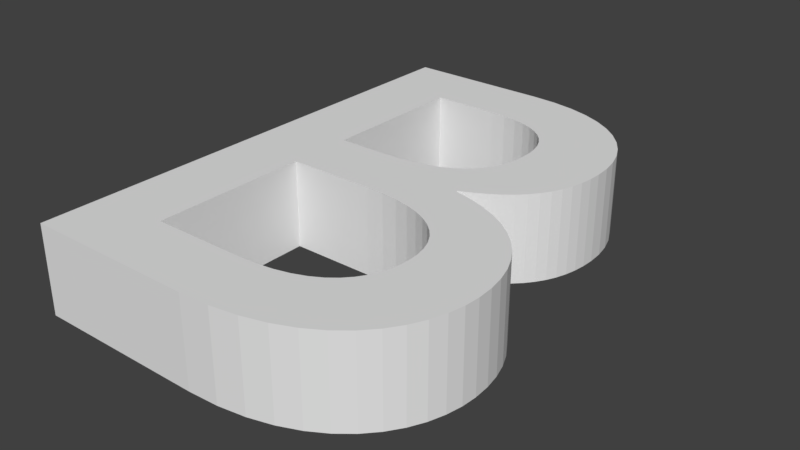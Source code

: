 # Source: B.blend  (saved by Blender 2.79.0; exported with 4.5.12 LTS)
import bpy
from mathutils import Matrix  # noqa: F401  (used for matrix-valued properties, if any)

bpy.ops.wm.read_factory_settings(use_empty=True)
scene = bpy.context.scene
scene.name = 'Scene'

# ---- collections
col_collection_1 = bpy.data.collections.new('Collection 1'); scene.collection.children.link(col_collection_1)

# ---- world
world_world = bpy.data.worlds.new('World'); scene.world = world_world
world_world.color = (0.05088, 0.05088, 0.05088)
world_world.use_sun_shadow = False
world_world.sun_shadow_jitter_overblur = 0.0
world_world.cycles.sampling_method = 'MANUAL'

# ---- meshes
me_cutext = bpy.data.meshes.new('CUText')
me_cutext.from_pydata([(0.075, 0.0, 0.0), (0.309, 0.0, 0.0), (0.3495, 0.001977, 0.0), (0.3857, 0.007648, 0.0), (0.4177, 0.01663, 0.0), (0.4457, 0.02852, 0.0), (0.4698, 0.04294, 0.0), (0.4901, 0.0595, 0.0), (0.5069, 0.07781, 0.0), (0.5203, 0.09748, 0.0), (0.5305, 0.1181, 0.0), (0.5375, 0.1394, 0.0), (0.5417, 0.1608, 0.0), (0.543, 0.182, 0.0), (0.5417, 0.2045, 0.0), (0.5379, 0.2258, 0.0), (0.5317, 0.246, 0.0), (0.5231, 0.2648, 0.0), (0.5123, 0.2823, 0.0), (0.4992, 0.2984, 0.0), (0.4841, 0.3129, 0.0), (0.4669, 0.3259, 0.0), (0.4477, 0.3371, 0.0), (0.4266, 0.3466, 0.0), (0.4037, 0.3543, 0.0), (0.379, 0.36, 0.0), (0.379, 0.362, 0.0), (0.396, 0.3696, 0.0), (0.4114, 0.378, 0.0), (0.4252, 0.3871, 0.0), (0.4375, 0.397, 0.0), (0.4483, 0.4077, 0.0), (0.4576, 0.4192, 0.0), (0.4655, 0.4317, 0.0), (0.4718, 0.445, 0.0), (0.4767, 0.4593, 0.0), (0.4802, 0.4745, 0.0), (0.4823, 0.4908, 0.0), (0.483, 0.508, 0.0), (0.4817, 0.5295, 0.0), (0.4777, 0.5508, 0.0), (0.4709, 0.5715, 0.0), (0.4612, 0.5913, 0.0), (0.4487, 0.61, 0.0), (0.4331, 0.6273, 0.0), (0.4145, 0.6427, 0.0), (0.3928, 0.656, 0.0), (0.3678, 0.6669, 0.0), (0.3396, 0.6751, 0.0), (0.308, 0.6802, 0.0), (0.273, 0.682, 0.0), (0.075, 0.682, 0.0), (0.173, 0.594, 0.0), (0.263, 0.594, 0.0), (0.2842, 0.5931, 0.0), (0.3031, 0.5905, 0.0), (0.3196, 0.5863, 0.0), (0.3339, 0.5807, 0.0), (0.346, 0.5738, 0.0), (0.3563, 0.5656, 0.0), (0.3646, 0.5564, 0.0), (0.3711, 0.5463, 0.0), (0.3761, 0.5354, 0.0), (0.3794, 0.5237, 0.0), (0.3814, 0.5116, 0.0), (0.382, 0.499, 0.0), (0.381, 0.4815, 0.0), (0.3781, 0.4656, 0.0), (0.3731, 0.4512, 0.0), (0.3662, 0.4383, 0.0), (0.3573, 0.4269, 0.0), (0.3464, 0.4171, 0.0), (0.3334, 0.4088, 0.0), (0.3184, 0.402, 0.0), (0.3014, 0.3968, 0.0), (0.2823, 0.393, 0.0), (0.2612, 0.3908, 0.0), (0.238, 0.39, 0.0), (0.173, 0.39, 0.0), (0.173, 0.302, 0.0), (0.291, 0.302, 0.0), (0.3156, 0.3011, 0.0), (0.3379, 0.2985, 0.0), (0.358, 0.2942, 0.0), (0.3759, 0.2883, 0.0), (0.3916, 0.281, 0.0), (0.4051, 0.2723, 0.0), (0.4165, 0.2622, 0.0), (0.4257, 0.251, 0.0), (0.4329, 0.2387, 0.0), (0.438, 0.2254, 0.0), (0.441, 0.2111, 0.0), (0.442, 0.196, 0.0), (0.4413, 0.1832, 0.0), (0.4392, 0.1703, 0.0), (0.4354, 0.1576, 0.0), (0.4297, 0.1453, 0.0), (0.422, 0.1337, 0.0), (0.4121, 0.1229, 0.0), (0.3998, 0.1131, 0.0), (0.385, 0.1047, 0.0), (0.3673, 0.0977, 0.0), (0.3467, 0.09246, 0.0), (0.323, 0.08915, 0.0), (0.296, 0.088, 0.0), (0.173, 0.088, 0.0), (0.075, 0.0, 0.1196), (0.309, 0.0, 0.1196), (0.3495, 0.001977, 0.1196), (0.3857, 0.007648, 0.1196), (0.4177, 0.01663, 0.1196), (0.4457, 0.02852, 0.1196), (0.4698, 0.04294, 0.1196), (0.4901, 0.0595, 0.1196), (0.5069, 0.07781, 0.1196), (0.5203, 0.09748, 0.1196), (0.5305, 0.1181, 0.1196), (0.5375, 0.1394, 0.1196), (0.5417, 0.1608, 0.1196), (0.543, 0.182, 0.1196), (0.5417, 0.2045, 0.1196), (0.5379, 0.2258, 0.1196), (0.5317, 0.246, 0.1196), (0.5231, 0.2648, 0.1196), (0.5123, 0.2823, 0.1196), (0.4992, 0.2984, 0.1196), (0.4841, 0.3129, 0.1196), (0.4669, 0.3259, 0.1196), (0.4477, 0.3371, 0.1196), (0.4266, 0.3466, 0.1196), (0.4037, 0.3543, 0.1196), (0.379, 0.36, 0.1196), (0.379, 0.362, 0.1196), (0.396, 0.3696, 0.1196), (0.4114, 0.378, 0.1196), (0.4252, 0.3871, 0.1196), (0.4375, 0.397, 0.1196), (0.4483, 0.4077, 0.1196), (0.4576, 0.4192, 0.1196), (0.4655, 0.4317, 0.1196), (0.4718, 0.445, 0.1196), (0.4767, 0.4593, 0.1196), (0.4802, 0.4745, 0.1196), (0.4823, 0.4908, 0.1196), (0.483, 0.508, 0.1196), (0.4817, 0.5295, 0.1196), (0.4777, 0.5508, 0.1196), (0.4709, 0.5715, 0.1196), (0.4612, 0.5913, 0.1196), (0.4487, 0.61, 0.1196), (0.4331, 0.6273, 0.1196), (0.4145, 0.6427, 0.1196), (0.3928, 0.656, 0.1196), (0.3678, 0.6669, 0.1196), (0.3396, 0.6751, 0.1196), (0.308, 0.6802, 0.1196), (0.273, 0.682, 0.1196), (0.075, 0.682, 0.1196), (0.173, 0.594, 0.1196), (0.263, 0.594, 0.1196), (0.2842, 0.5931, 0.1196), (0.3031, 0.5905, 0.1196), (0.3196, 0.5863, 0.1196), (0.3339, 0.5807, 0.1196), (0.346, 0.5738, 0.1196), (0.3563, 0.5656, 0.1196), (0.3646, 0.5564, 0.1196), (0.3711, 0.5463, 0.1196), (0.3761, 0.5354, 0.1196), (0.3794, 0.5237, 0.1196), (0.3814, 0.5116, 0.1196), (0.382, 0.499, 0.1196), (0.381, 0.4815, 0.1196), (0.3781, 0.4656, 0.1196), (0.3731, 0.4512, 0.1196), (0.3662, 0.4383, 0.1196), (0.3573, 0.4269, 0.1196), (0.3464, 0.4171, 0.1196), (0.3334, 0.4088, 0.1196), (0.3184, 0.402, 0.1196), (0.3014, 0.3968, 0.1196), (0.2823, 0.393, 0.1196), (0.2612, 0.3908, 0.1196), (0.238, 0.39, 0.1196), (0.173, 0.39, 0.1196), (0.173, 0.302, 0.1196), (0.291, 0.302, 0.1196), (0.3156, 0.3011, 0.1196), (0.3379, 0.2985, 0.1196), (0.358, 0.2942, 0.1196), (0.3759, 0.2883, 0.1196), (0.3916, 0.281, 0.1196), (0.4051, 0.2723, 0.1196), (0.4165, 0.2622, 0.1196), (0.4257, 0.251, 0.1196), (0.4329, 0.2387, 0.1196), (0.438, 0.2254, 0.1196), (0.441, 0.2111, 0.1196), (0.442, 0.196, 0.1196), (0.4413, 0.1832, 0.1196), (0.4392, 0.1703, 0.1196), (0.4354, 0.1576, 0.1196), (0.4297, 0.1453, 0.1196), (0.422, 0.1337, 0.1196), (0.4121, 0.1229, 0.1196), (0.3998, 0.1131, 0.1196), (0.385, 0.1047, 0.1196), (0.3673, 0.0977, 0.1196), (0.3467, 0.09246, 0.1196), (0.323, 0.08915, 0.1196), (0.296, 0.088, 0.1196), (0.173, 0.088, 0.1196)], [], [(0, 51, 52), (52, 51, 50), (52, 50, 49), (52, 49, 48), (52, 48, 47), (52, 47, 46), (52, 46, 45), (52, 45, 44), (52, 44, 43), (52, 43, 53), (53, 43, 42), (0, 52, 78), (54, 53, 42), (55, 54, 42), (55, 42, 41), (56, 55, 41), (57, 56, 41), (58, 57, 41), (59, 58, 41), (59, 41, 40), (60, 59, 40), (61, 60, 40), (61, 40, 39), (62, 61, 39), (63, 62, 39), (63, 39, 38), (64, 63, 38), (65, 64, 38), (65, 38, 37), (66, 65, 37), (66, 37, 36), (67, 66, 36), (67, 36, 35), (68, 67, 35), (68, 35, 34), (69, 68, 34), (69, 34, 33), (70, 69, 33), (70, 33, 32), (71, 70, 32), (71, 32, 31), (72, 71, 31), (73, 72, 31), (73, 31, 30), (74, 73, 30), (74, 30, 29), (75, 74, 29), (76, 75, 29), (77, 76, 29), (0, 78, 79), (79, 78, 77), (79, 77, 29), (79, 29, 28), (79, 28, 27), (79, 27, 26), (79, 26, 25), (79, 25, 24), (79, 24, 23), (79, 23, 22), (79, 22, 21), (79, 21, 20), (79, 20, 80), (80, 20, 19), (0, 79, 105), (81, 80, 19), (82, 81, 19), (83, 82, 19), (83, 19, 18), (84, 83, 18), (85, 84, 18), (85, 18, 17), (86, 85, 17), (87, 86, 17), (87, 17, 16), (88, 87, 16), (89, 88, 16), (89, 16, 15), (90, 89, 15), (90, 15, 14), (91, 90, 14), (92, 91, 14), (92, 14, 13), (93, 92, 13), (94, 93, 13), (94, 13, 12), (95, 94, 12), (95, 12, 11), (96, 95, 11), (97, 96, 11), (97, 11, 10), (98, 97, 10), (99, 98, 10), (99, 10, 9), (100, 99, 9), (101, 100, 9), (102, 101, 9), (102, 9, 8), (103, 102, 8), (104, 103, 8), (0, 105, 104), (0, 104, 8), (0, 8, 7), (0, 7, 6), (0, 6, 5), (0, 5, 4), (0, 4, 3), (0, 3, 2), (0, 2, 1), (106, 158, 157), (158, 156, 157), (158, 155, 156), (158, 154, 155), (158, 153, 154), (158, 152, 153), (158, 151, 152), (158, 150, 151), (158, 149, 150), (158, 159, 149), (159, 148, 149), (106, 184, 158), (160, 148, 159), (161, 148, 160), (161, 147, 148), (162, 147, 161), (163, 147, 162), (164, 147, 163), (165, 147, 164), (165, 146, 147), (166, 146, 165), (167, 146, 166), (167, 145, 146), (168, 145, 167), (169, 145, 168), (169, 144, 145), (170, 144, 169), (171, 144, 170), (171, 143, 144), (172, 143, 171), (172, 142, 143), (173, 142, 172), (173, 141, 142), (174, 141, 173), (174, 140, 141), (175, 140, 174), (175, 139, 140), (176, 139, 175), (176, 138, 139), (177, 138, 176), (177, 137, 138), (178, 137, 177), (179, 137, 178), (179, 136, 137), (180, 136, 179), (180, 135, 136), (181, 135, 180), (182, 135, 181), (183, 135, 182), (106, 185, 184), (185, 183, 184), (185, 135, 183), (185, 134, 135), (185, 133, 134), (185, 132, 133), (185, 131, 132), (185, 130, 131), (185, 129, 130), (185, 128, 129), (185, 127, 128), (185, 126, 127), (185, 186, 126), (186, 125, 126), (106, 211, 185), (187, 125, 186), (188, 125, 187), (189, 125, 188), (189, 124, 125), (190, 124, 189), (191, 124, 190), (191, 123, 124), (192, 123, 191), (193, 123, 192), (193, 122, 123), (194, 122, 193), (195, 122, 194), (195, 121, 122), (196, 121, 195), (196, 120, 121), (197, 120, 196), (198, 120, 197), (198, 119, 120), (199, 119, 198), (200, 119, 199), (200, 118, 119), (201, 118, 200), (201, 117, 118), (202, 117, 201), (203, 117, 202), (203, 116, 117), (204, 116, 203), (205, 116, 204), (205, 115, 116), (206, 115, 205), (207, 115, 206), (208, 115, 207), (208, 114, 115), (209, 114, 208), (210, 114, 209), (106, 210, 211), (106, 114, 210), (106, 113, 114), (106, 112, 113), (106, 111, 112), (106, 110, 111), (106, 109, 110), (106, 108, 109), (106, 107, 108), (86, 87, 193, 192), (100, 101, 207, 206), (72, 73, 179, 178), (49, 50, 156, 155), (105, 79, 185, 211), (99, 100, 206, 205), (45, 46, 152, 151), (29, 30, 136, 135), (28, 29, 135, 134), (43, 44, 150, 149), (76, 77, 183, 182), (85, 86, 192, 191), (11, 12, 118, 117), (73, 74, 180, 179), (59, 60, 166, 165), (42, 43, 149, 148), (82, 83, 189, 188), (67, 68, 174, 173), (69, 70, 176, 175), (83, 84, 190, 189), (56, 57, 163, 162), (58, 59, 165, 164), (40, 41, 147, 146), (30, 31, 137, 136), (37, 38, 144, 143), (51, 0, 106, 157), (78, 52, 158, 184), (44, 45, 151, 150), (84, 85, 191, 190), (68, 69, 175, 174), (57, 58, 164, 163), (60, 61, 167, 166), (9, 10, 116, 115), (8, 9, 115, 114), (10, 11, 117, 116), (98, 99, 205, 204), (96, 97, 203, 202), (97, 98, 204, 203), (70, 71, 177, 176), (90, 91, 197, 196), (47, 48, 154, 153), (61, 62, 168, 167), (63, 64, 170, 169), (95, 96, 202, 201), (12, 13, 119, 118), (46, 47, 153, 152), (15, 16, 122, 121), (13, 14, 120, 119), (79, 80, 186, 185), (66, 67, 173, 172), (36, 37, 143, 142), (62, 63, 169, 168), (22, 23, 129, 128), (21, 22, 128, 127), (80, 81, 187, 186), (14, 15, 121, 120), (39, 40, 146, 145), (81, 82, 188, 187), (38, 39, 145, 144), (33, 34, 140, 139), (20, 21, 127, 126), (23, 24, 130, 129), (18, 19, 125, 124), (5, 6, 112, 111), (64, 65, 171, 170), (7, 8, 114, 113), (4, 5, 111, 110), (87, 88, 194, 193), (93, 94, 200, 199), (34, 35, 141, 140), (94, 95, 201, 200), (35, 36, 142, 141), (19, 20, 126, 125), (6, 7, 113, 112), (91, 92, 198, 197), (53, 54, 160, 159), (65, 66, 172, 171), (32, 33, 139, 138), (89, 90, 196, 195), (103, 104, 210, 209), (3, 4, 110, 109), (104, 105, 211, 210), (88, 89, 195, 194), (52, 53, 159, 158), (17, 18, 124, 123), (74, 75, 181, 180), (27, 28, 134, 133), (2, 3, 109, 108), (92, 93, 199, 198), (0, 1, 107, 106), (16, 17, 123, 122), (102, 103, 209, 208), (26, 27, 133, 132), (1, 2, 108, 107), (71, 72, 178, 177), (55, 56, 162, 161), (54, 55, 161, 160), (41, 42, 148, 147), (24, 25, 131, 130), (101, 102, 208, 207), (75, 76, 182, 181), (25, 26, 132, 131), (48, 49, 155, 154), (77, 78, 184, 183), (31, 32, 138, 137), (50, 51, 157, 156)])
me_cutext.use_remesh_preserve_volume = False
me_cutext.use_remesh_preserve_attributes = False
me_cutext.use_mirror_vertex_groups = False
me_cutext.update()

# ---- objects
ob_text = bpy.data.objects.new('Text', me_cutext)

# ---- transforms, parenting, visibility, modifiers, constraints
ob_text.location = (0.0, 0.0, 0.0)
ob_text.lineart.crease_threshold = 0.0

# ---- collection membership
col_collection_1.objects.link(ob_text)

# ---- scene / render settings (as saved in the file)
scene.frame_start = 1; scene.frame_end = 250; scene.frame_set(1)
scene.render.engine = 'BLENDER_EEVEE_NEXT'
scene.render.resolution_percentage = 50
scene.render.dither_intensity = 0.0
scene.cycles.use_denoising = False
scene.cycles.samples = 128
scene.cycles.sampling_pattern = 'TABULATED_SOBOL'
scene.cycles.use_adaptive_sampling = False
scene.cycles.use_light_tree = False
scene.cycles.blur_glossy = 0.0
scene.cycles.sample_clamp_indirect = 0.0
scene.view_settings.view_transform = 'Standard'
bpy.context.view_layer.update()

# ---- added for rendering (the .blend has no active camera and no usable light): camera, sun
cam_auto = bpy.data.cameras.new('AutoCamera')
cam_auto.lens = 50.0
cam_auto.sensor_width = 36.0
cam_auto.clip_end = 1000.0
ob_auto_camera = bpy.data.objects.new('AutoCamera', cam_auto)
scene.collection.objects.link(ob_auto_camera)
ob_auto_camera.location = (1.08225, -0.586895, 0.678412)
ob_auto_camera.rotation_euler = (1.09748, -7.21219e-08, 0.694738)
scene.camera = ob_auto_camera
light_auto_sun = bpy.data.lights.new('AutoSun', 'SUN')
light_auto_sun.energy = 3.0
light_auto_sun.angle = 0.0523599
ob_auto_sun = bpy.data.objects.new('AutoSun', light_auto_sun)
scene.collection.objects.link(ob_auto_sun)
ob_auto_sun.rotation_euler = (0.872665, 0.174533, 0.523599)
bpy.context.view_layer.update()
